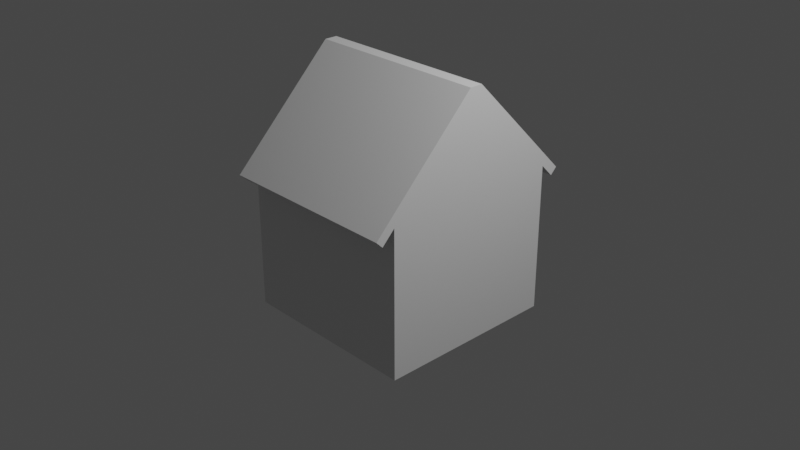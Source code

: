 # Source: house.blend  (saved by Blender 3.0.42; exported with 4.5.12 LTS)
import bpy
from mathutils import Matrix  # noqa: F401  (used for matrix-valued properties, if any)

bpy.ops.wm.read_factory_settings(use_empty=True)
scene = bpy.context.scene
scene.name = 'Scene'

# ---- collections
col_collection = bpy.data.collections.new('Collection'); scene.collection.children.link(col_collection)

# ---- materials (node trees are filled in below, after node groups)
mat_material = bpy.data.materials.new('Material')
mat_material.alpha_threshold = 0.0
mat_material.use_transparent_shadow = False
mat_material.line_color = (0.0, 0.0, 0.0, 1.0)

# ---- material node trees
mat_material.use_nodes = True; mat_material.node_tree.nodes.clear()
_N = mat_material.node_tree.nodes; _L = mat_material.node_tree.links
n0 = _N.new('ShaderNodeOutputMaterial'); n0.name = 'Material Output'; n0.location = (300, 300)
n1 = _N.new('ShaderNodeBsdfPrincipled'); n1.name = 'Principled BSDF'; n1.location = (10, 300)
n1.distribution = 'GGX'
n1.subsurface_method = 'RANDOM_WALK_SKIN'
n1.inputs[2].default_value = 0.4
n1.inputs[3].default_value = 1.45
n1.inputs[27].default_value = (0.0, 0.0, 0.0, 1.0)
n1.inputs[28].default_value = 1.0
_L.new(n1.outputs[0], n0.inputs[0])
n0.is_active_output = True

# ---- world
world_world = bpy.data.worlds.new('World'); scene.world = world_world
world_world.use_nodes = True; world_world.node_tree.nodes.clear()
_N = world_world.node_tree.nodes; _L = world_world.node_tree.links
n0 = _N.new('ShaderNodeOutputWorld'); n0.name = 'World Output'; n0.location = (300, 300)
n1 = _N.new('ShaderNodeBackground'); n1.name = 'Background'; n1.location = (10, 300)
n1.inputs[0].default_value = (0.05088, 0.05088, 0.05088, 1.0)
_L.new(n1.outputs[0], n0.inputs[0])
n0.is_active_output = True
world_world.color = (0.05088, 0.05088, 0.05088)
world_world.use_sun_shadow = False
world_world.sun_shadow_jitter_overblur = 0.0

# ---- cameras
cam_camera = bpy.data.cameras.new('Camera')
cam_camera.clip_end = 100.0
cam_camera.ortho_scale = 7.314

# ---- lights
light_light = bpy.data.lights.new('Light', 'POINT')
light_light.transmission_factor = 0.0
light_light.energy = 1000.0
light_light.shadow_soft_size = 0.1
light_light.shadow_maximum_resolution = 0.006
light_light.use_absolute_resolution = True

# ---- meshes
me_cube = bpy.data.meshes.new('Cube')
me_cube.from_pydata([(1.0, 1.0, 0.6), (1.0, 1.0, -1.0), (1.0, -1.0, 0.6), (1.0, -1.0, -1.0), (-1.0, 1.0, 0.6), (-1.0, 1.0, -1.0), (-1.0, -1.0, 0.6), (-1.0, -1.0, -1.0), (-1.0, 0.0, -1.0), (1.0, 0.0, 1.6), (-1.0, 0.0, 1.6), (1.0, 0.0, -1.0), (1.0, -1.071, 0.6707), (-1.0, -1.071, 0.6707), (1.0, -0.07071, 1.671), (-1.0, -0.07071, 1.671), (1.0, -1.141, 0.4586), (-1.0, -1.141, 0.4586), (1.0, -1.212, 0.5293), (-1.0, -1.212, 0.5293), (1.0, 1.071, 0.6707), (-1.0, 1.071, 0.6707), (1.0, 0.07071, 1.671), (-1.0, 0.07071, 1.671), (1.0, 1.141, 0.4586), (-1.0, 1.141, 0.4586), (1.0, 1.212, 0.5293), (-1.0, 1.212, 0.5293)], [], [(10, 6, 13, 15), (3, 2, 6, 7), (8, 10, 4, 5), (8, 11, 3, 7), (11, 9, 2, 3), (5, 4, 0, 1), (1, 0, 9, 11), (5, 1, 11, 8), (7, 6, 10, 8), (0, 4, 25, 24), (14, 15, 13, 12), (9, 10, 15, 14), (2, 12, 18, 16), (2, 9, 14, 12), (17, 16, 18, 19), (6, 2, 16, 17), (13, 6, 17, 19), (12, 13, 19, 18), (20, 21, 23, 22), (10, 9, 22, 23), (9, 0, 20, 22), (4, 10, 23, 21), (24, 25, 27, 26), (20, 0, 24, 26), (21, 20, 26, 27), (4, 21, 27, 25), (14, 9, 22), (10, 15, 23), (23, 15, 14, 22)])
_uv = me_cube.uv_layers.new(name='UVMap')
_uv.uv.foreach_set('vector', [0.625, 0.125, 0.625, 0.0, 0.625, 0.0, 0.625, 0.125, 0.375, 0.75, 0.625, 0.75, 0.625, 1.0, 0.375, 1.0, 0.375, 0.125, 0.625, 0.125, 0.625, 0.25, 0.375, 0.25, 0.125, 0.625, 0.375, 0.625, 0.375, 0.75, 0.125, 0.75, 0.375, 0.625, 0.625, 0.625, 0.625, 0.75, 0.375, 0.75, 0.375, 0.25, 0.625, 0.25, 0.625, 0.5, 0.375, 0.5, 0.375, 0.5, 0.625, 0.5, 0.625, 0.625, 0.375, 0.625, 0.125, 0.5, 0.375, 0.5, 0.375, 0.625, 0.125, 0.625, 0.375, 0.0, 0.625, 0.0, 0.625, 0.125, 0.375, 0.125, 0.625, 0.5, 0.625, 0.25, 0.625, 0.25, 0.625, 0.5, 0.625, 0.625, 0.875, 0.625, 0.875, 0.75, 0.625, 0.75, 0.625, 0.625, 0.875, 0.625, 0.875, 0.625, 0.625, 0.625, 0.625, 0.75, 0.625, 0.75, 0.625, 0.75, 0.625, 0.75, 0.625, 0.75, 0.625, 0.625, 0.625, 0.625, 0.625, 0.75, 0.625, 1.0, 0.625, 0.75, 0.625, 0.75, 0.625, 1.0, 0.625, 1.0, 0.625, 0.75, 0.625, 0.75, 0.625, 1.0, 0.625, 0.0, 0.625, 0.0, 0.625, 0.0, 0.625, 0.0, 0.625, 0.75, 0.875, 0.75, 0.875, 0.75, 0.625, 0.75, 0.625, 0.5, 0.875, 0.5, 0.875, 0.625, 0.625, 0.625, 0.875, 0.625, 0.625, 0.625, 0.625, 0.625, 0.875, 0.625, 0.625, 0.625, 0.625, 0.5, 0.625, 0.5, 0.625, 0.625, 0.625, 0.25, 0.625, 0.125, 0.625, 0.125, 0.625, 0.25, 0.625, 0.5, 0.625, 0.25, 0.625, 0.25, 0.625, 0.5, 0.625, 0.5, 0.625, 0.5, 0.625, 0.5, 0.625, 0.5, 0.875, 0.5, 0.625, 0.5, 0.625, 0.5, 0.875, 0.5, 0.625, 0.25, 0.625, 0.25, 0.625, 0.25, 0.625, 0.25, 0.625, 0.625, 0.625, 0.625, 0.625, 0.625, 0.625, 0.125, 0.625, 0.125, 0.875, 0.625, 0.0, 0.0, 0.0, 0.0, 0.0, 0.0, 0.0, 0.0])
me_cube.materials.append(mat_material)
me_cube.use_remesh_preserve_volume = False
me_cube.use_remesh_preserve_attributes = False
me_cube.use_mirror_vertex_groups = False
me_cube.update()

# ---- objects
ob_cube = bpy.data.objects.new('Cube', me_cube)
ob_light = bpy.data.objects.new('Light', light_light)
ob_camera = bpy.data.objects.new('Camera', cam_camera)

# ---- transforms, parenting, visibility, modifiers, constraints
ob_cube.location = (0.0, 0.0, 0.0)
ob_cube.lock_rotations_4d = False
ob_cube.empty_display_type = 'ARROWS'
ob_cube.lineart.crease_threshold = 0.0
ob_light.location = (4.076, 1.005, 5.904)
ob_light.rotation_euler = (0.6503, 0.05522, 1.866)
ob_light.lock_rotations_4d = False
ob_light.empty_display_type = 'ARROWS'
ob_light.color = (0.0, 0.0, 0.0, 0.0)
ob_light.lineart.crease_threshold = 0.0
ob_camera.location = (7.359, -6.926, 4.958)
ob_camera.rotation_euler = (1.109, 0.0, 0.8149)
ob_camera.lock_rotations_4d = False
ob_camera.empty_display_type = 'ARROWS'
ob_camera.color = (0.0, 0.0, 0.0, 0.0)
ob_camera.display_type = 'WIRE'
ob_camera.lineart.crease_threshold = 0.0

# ---- collection membership
col_collection.objects.link(ob_cube)
col_collection.objects.link(ob_light)
col_collection.objects.link(ob_camera)

# ---- scene / render settings (as saved in the file)
scene.camera = ob_camera
scene.frame_start = 1; scene.frame_end = 250; scene.frame_set(1)
scene.render.engine = 'BLENDER_EEVEE_NEXT'
scene.cycles.sampling_pattern = 'TABULATED_SOBOL'
scene.cycles.use_light_tree = False
scene.view_settings.view_transform = 'Filmic'
bpy.context.view_layer.update()
